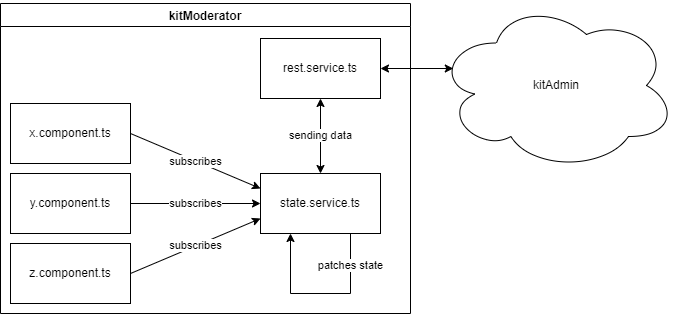

The diagram above was exported from draw.io. Its source (the exported page's mxGraphModel, read from the mxfile embedded in the PNG):
<mxGraphModel dx="1422" dy="754" grid="1" gridSize="10" guides="1" tooltips="1" connect="1" arrows="1" fold="1" page="1" pageScale="1" pageWidth="827" pageHeight="1169" math="0" shadow="0">
  <root>
    <mxCell id="0" />
    <mxCell id="1" parent="0" />
    <mxCell id="nERu6-ndi3wFCOFbTbAG-1" value="kitAdmin" style="ellipse;shape=cloud;whiteSpace=wrap;html=1;" vertex="1" parent="1">
      <mxGeometry x="736" y="67" width="240" height="170" as="geometry" />
    </mxCell>
    <mxCell id="nERu6-ndi3wFCOFbTbAG-4" value="rest.service.ts" style="rounded=0;whiteSpace=wrap;html=1;" vertex="1" parent="1">
      <mxGeometry x="560" y="105" width="120" height="60" as="geometry" />
    </mxCell>
    <mxCell id="nERu6-ndi3wFCOFbTbAG-5" value="" style="endArrow=classic;startArrow=classic;html=1;rounded=0;exitX=1;exitY=0.5;exitDx=0;exitDy=0;entryX=0.07;entryY=0.4;entryDx=0;entryDy=0;entryPerimeter=0;" edge="1" parent="1" source="nERu6-ndi3wFCOFbTbAG-4" target="nERu6-ndi3wFCOFbTbAG-1">
      <mxGeometry width="50" height="50" relative="1" as="geometry">
        <mxPoint x="800" y="190" as="sourcePoint" />
        <mxPoint x="850" y="140" as="targetPoint" />
      </mxGeometry>
    </mxCell>
    <mxCell id="nERu6-ndi3wFCOFbTbAG-6" value="state.service.ts" style="rounded=0;whiteSpace=wrap;html=1;" vertex="1" parent="1">
      <mxGeometry x="560" y="240" width="120" height="60" as="geometry" />
    </mxCell>
    <mxCell id="nERu6-ndi3wFCOFbTbAG-7" value="x.component.ts" style="rounded=0;whiteSpace=wrap;html=1;" vertex="1" parent="1">
      <mxGeometry x="310" y="170" width="120" height="60" as="geometry" />
    </mxCell>
    <mxCell id="nERu6-ndi3wFCOFbTbAG-10" value="" style="endArrow=classic;html=1;rounded=0;exitX=0.75;exitY=1;exitDx=0;exitDy=0;entryX=0.25;entryY=1;entryDx=0;entryDy=0;" edge="1" parent="1" source="nERu6-ndi3wFCOFbTbAG-6" target="nERu6-ndi3wFCOFbTbAG-6">
      <mxGeometry width="50" height="50" relative="1" as="geometry">
        <mxPoint x="740" y="290" as="sourcePoint" />
        <mxPoint x="790" y="240" as="targetPoint" />
        <Array as="points">
          <mxPoint x="650" y="360" />
          <mxPoint x="590" y="360" />
        </Array>
      </mxGeometry>
    </mxCell>
    <mxCell id="nERu6-ndi3wFCOFbTbAG-11" value="patches state" style="edgeLabel;html=1;align=center;verticalAlign=middle;resizable=0;points=[];" vertex="1" connectable="0" parent="nERu6-ndi3wFCOFbTbAG-10">
      <mxGeometry x="-0.6588" y="-1" relative="1" as="geometry">
        <mxPoint as="offset" />
      </mxGeometry>
    </mxCell>
    <mxCell id="nERu6-ndi3wFCOFbTbAG-12" value="sending data" style="endArrow=classic;startArrow=classic;html=1;rounded=0;entryX=0.5;entryY=1;entryDx=0;entryDy=0;exitX=0.5;exitY=0;exitDx=0;exitDy=0;" edge="1" parent="1" source="nERu6-ndi3wFCOFbTbAG-6" target="nERu6-ndi3wFCOFbTbAG-4">
      <mxGeometry width="50" height="50" relative="1" as="geometry">
        <mxPoint x="610" y="240" as="sourcePoint" />
        <mxPoint x="660" y="190" as="targetPoint" />
      </mxGeometry>
    </mxCell>
    <mxCell id="nERu6-ndi3wFCOFbTbAG-13" value="y.component.ts" style="rounded=0;whiteSpace=wrap;html=1;" vertex="1" parent="1">
      <mxGeometry x="310" y="240" width="120" height="60" as="geometry" />
    </mxCell>
    <mxCell id="nERu6-ndi3wFCOFbTbAG-14" value="z.component.ts" style="rounded=0;whiteSpace=wrap;html=1;" vertex="1" parent="1">
      <mxGeometry x="310" y="310" width="120" height="60" as="geometry" />
    </mxCell>
    <mxCell id="nERu6-ndi3wFCOFbTbAG-16" value="subscribes" style="endArrow=classic;html=1;rounded=0;exitX=1;exitY=0.5;exitDx=0;exitDy=0;entryX=0;entryY=0.5;entryDx=0;entryDy=0;" edge="1" parent="1" source="nERu6-ndi3wFCOFbTbAG-13" target="nERu6-ndi3wFCOFbTbAG-6">
      <mxGeometry width="50" height="50" relative="1" as="geometry">
        <mxPoint x="410" y="145" as="sourcePoint" />
        <mxPoint x="570" y="280" as="targetPoint" />
      </mxGeometry>
    </mxCell>
    <mxCell id="nERu6-ndi3wFCOFbTbAG-17" value="subscribes" style="endArrow=classic;html=1;rounded=0;exitX=1;exitY=0.5;exitDx=0;exitDy=0;entryX=0;entryY=0.75;entryDx=0;entryDy=0;" edge="1" parent="1" source="nERu6-ndi3wFCOFbTbAG-14" target="nERu6-ndi3wFCOFbTbAG-6">
      <mxGeometry width="50" height="50" relative="1" as="geometry">
        <mxPoint x="410" y="215" as="sourcePoint" />
        <mxPoint x="570" y="280" as="targetPoint" />
      </mxGeometry>
    </mxCell>
    <mxCell id="nERu6-ndi3wFCOFbTbAG-19" value="kitModerator" style="swimlane;" vertex="1" parent="1">
      <mxGeometry x="300" y="70" width="410" height="310" as="geometry" />
    </mxCell>
    <mxCell id="nERu6-ndi3wFCOFbTbAG-23" value="subscribes" style="endArrow=classic;html=1;rounded=0;exitX=1;exitY=0.5;exitDx=0;exitDy=0;entryX=0;entryY=0.25;entryDx=0;entryDy=0;" edge="1" parent="1" source="nERu6-ndi3wFCOFbTbAG-7" target="nERu6-ndi3wFCOFbTbAG-6">
      <mxGeometry width="50" height="50" relative="1" as="geometry">
        <mxPoint x="150" y="470" as="sourcePoint" />
        <mxPoint x="200" y="420" as="targetPoint" />
      </mxGeometry>
    </mxCell>
  </root>
</mxGraphModel>